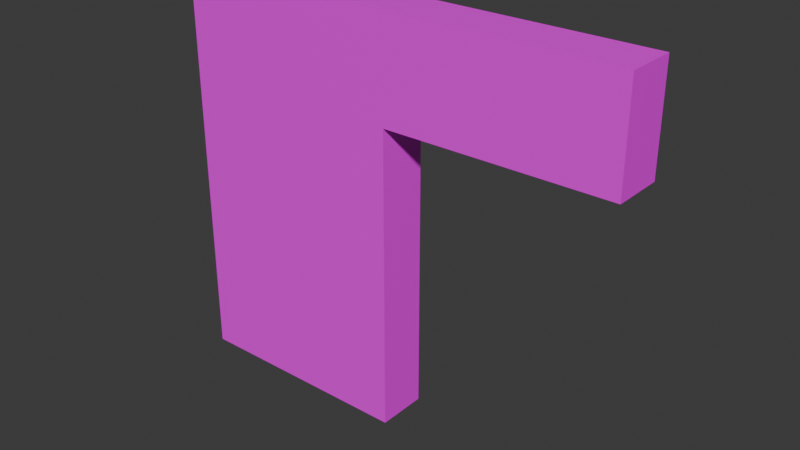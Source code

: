 # Source: Door-4.5-Ramp.blend  (saved by Blender 4.2.66; exported with 4.5.12 LTS)
import bpy
from mathutils import Matrix  # noqa: F401  (used for matrix-valued properties, if any)

bpy.ops.wm.read_factory_settings(use_empty=True)
scene = bpy.context.scene
scene.name = 'Scene'

# ---- collections
col_collection = bpy.data.collections.new('Collection'); scene.collection.children.link(col_collection)

# ---- images (referenced by path relative to the original .blend; pixels are not part of the script)
import os
ASSET_DIR = os.environ.get("B2B_ASSET_DIR", "")  # directory of the original .blend (textures are referenced by path, not embedded)
HERE = os.path.dirname(os.path.abspath(__file__))  # packed textures are extracted next to this script under _unpacked/

def load_image(name, relpath, width, height, colorspace="sRGB"):
    """Load a texture the original file referenced (path relative to the .blend, or extracted next to this script)."""
    p = next((c for c in (os.path.join(HERE, relpath), os.path.join(ASSET_DIR, relpath)) if relpath and os.path.exists(c)), "")
    if p:
        img = bpy.data.images.load(p, check_existing=True)
        img.name = name
    else:  # same state as the original file: an image datablock whose file is absent (Cycles renders it pink)
        img = bpy.data.images.new(name, width, height)
        img.source = "FILE"
        img.filepath = "//" + (relpath or name)
    img.colorspace_settings.name = colorspace
    return img
img_building_tests_png = load_image('Building_Tests.png', 'Building_Tests.png', 1024, 1024, 'sRGB')

# ---- materials (node trees are filled in below, after node groups)
mat_material_002 = bpy.data.materials.new('Material.002')

# ---- material node trees
mat_material_002.use_nodes = True; mat_material_002.node_tree.nodes.clear()
_N = mat_material_002.node_tree.nodes; _L = mat_material_002.node_tree.links
n0 = _N.new('ShaderNodeBsdfPrincipled'); n0.name = 'Principled BSDF'; n0.location = (10, 300)
n1 = _N.new('ShaderNodeOutputMaterial'); n1.name = 'Material Output'; n1.location = (300, 300)
n2 = _N.new('ShaderNodeTexImage'); n2.name = 'Image Texture'; n2.location = (-314, 263)
n2.image = img_building_tests_png
_L.new(n0.outputs[0], n1.inputs[0])
_L.new(n2.outputs[0], n0.inputs[0])
n1.is_active_output = True

# ---- world
world_world = bpy.data.worlds.new('World'); scene.world = world_world
world_world.use_nodes = True; world_world.node_tree.nodes.clear()
_N = world_world.node_tree.nodes; _L = world_world.node_tree.links
n0 = _N.new('ShaderNodeOutputWorld'); n0.name = 'World Output'; n0.location = (300, 300)
n1 = _N.new('ShaderNodeBackground'); n1.name = 'Background'; n1.location = (10, 300)
n1.inputs[0].default_value = (0.05088, 0.05088, 0.05088, 1.0)
_L.new(n1.outputs[0], n0.inputs[0])
n0.is_active_output = True
world_world.color = (0.05088, 0.05088, 0.05088)
world_world.sun_shadow_jitter_overblur = 0.0

# ---- meshes
me_door_4_5_ramp = bpy.data.meshes.new('Door-4.5-Ramp')
me_door_4_5_ramp.from_pydata([(-1.75, 0.25, 0.5), (1.75, 0.25, 4.0), (-1.75, 0.25, 4.0), (-1.75, -0.25, 0.5), (1.75, -0.25, 4.0), (-1.75, -0.25, 4.0), (-1.75, 0.25, 0.25), (-1.75, -0.25, 0.25), (1.75, 0.25, 4.25), (-1.75, 0.25, 4.25), (1.75, -0.25, 4.25), (-1.75, -0.25, 4.25), (1.0, 0.25, 3.25), (0.02584, 0.25, 3.25), (0.02584, -0.25, 3.25), (1.0, -0.25, 3.25), (-1.75, -0.25, 3.25), (1.75, -0.25, 3.25), (-1.75, 0.25, 3.25), (1.75, 0.25, 3.25), (0.02584, 0.25, 0.5), (1.0, 0.25, 4.0), (0.02584, 0.25, 4.0), (0.02584, -0.25, 0.5), (0.02584, -0.25, 4.0), (1.0, -0.25, 4.0), (0.02584, 0.25, 0.25), (0.02584, -0.25, 0.25), (0.02584, 0.25, 4.25), (1.0, 0.25, 4.25), (1.0, -0.25, 4.25), (0.02584, -0.25, 4.25), (-2.25, 0.25, 3.25), (-2.25, 0.25, 0.5), (-2.25, -0.25, 3.25), (-2.25, -0.25, 0.5), (-2.25, 0.25, 4.0), (-2.25, -0.25, 4.0), (-2.25, -0.25, 0.25), (-2.25, 0.25, 0.25), (-2.25, 0.25, 4.25), (-2.25, -0.25, 4.25), (2.25, 0.25, 3.25), (2.25, 0.25, 4.0), (2.25, -0.25, 4.0), (2.25, -0.25, 4.25), (2.25, 0.25, 4.25), (2.25, -0.25, 3.25)], [], [(19, 1, 43, 42), (11, 9, 40, 41), (28, 31, 30, 29), (8, 10, 45, 46), (31, 28, 9, 11), (30, 10, 8, 29), (22, 2, 9, 28), (15, 17, 4, 25), (20, 23, 27, 26), (16, 5, 37, 34), (1, 21, 29, 8), (16, 14, 24, 5), (25, 4, 10, 30), (15, 14, 13, 12), (20, 13, 14, 23), (5, 24, 31, 11), (19, 12, 21, 1), (23, 3, 7, 27), (13, 18, 2, 22), (22, 28, 29, 21), (25, 30, 31, 24), (6, 26, 27, 7), (15, 25, 24, 14), (13, 22, 21, 12), (0, 20, 26, 6), (20, 0, 18, 13), (3, 23, 14, 16), (7, 3, 35, 38), (2, 18, 32, 36), (17, 15, 12, 19), (36, 37, 41, 40), (32, 34, 37, 36), (33, 35, 34, 32), (33, 39, 38, 35), (0, 6, 39, 33), (5, 11, 41, 37), (18, 0, 33, 32), (3, 16, 34, 35), (9, 2, 36, 40), (6, 7, 38, 39), (43, 44, 47, 42), (44, 43, 46, 45), (10, 4, 44, 45), (4, 17, 47, 44), (17, 19, 42, 47), (1, 8, 46, 43)])
_uv = me_door_4_5_ramp.uv_layers.new(name='UVMap')
_uv.uv.foreach_set('vector', [0.5226, 0.5613, 0.5371, 0.5613, 0.5371, 0.571, 0.5226, 0.571, 0.8775, 0.5613, 0.8872, 0.5613, 0.8872, 0.571, 0.8775, 0.571, 0.8872, 0.5269, 0.8775, 0.5269, 0.8775, 0.508, 0.8872, 0.508, 0.8872, 0.4935, 0.8775, 0.4935, 0.8775, 0.4838, 0.8872, 0.4838, 0.8775, 0.5269, 0.8872, 0.5269, 0.8872, 0.5613, 0.8775, 0.5613, 0.8775, 0.508, 0.8775, 0.4935, 0.8872, 0.4935, 0.8872, 0.508, 0.5371, 0.5279, 0.5371, 0.4935, 0.542, 0.4935, 0.542, 0.5279, 0.6884, 0.5468, 0.6884, 0.5613, 0.6738, 0.5613, 0.6738, 0.5468, 0.03853, 0.576, 0.02884, 0.576, 0.02884, 0.5711, 0.03853, 0.5711, 0.6884, 0.4935, 0.6738, 0.4935, 0.6738, 0.4838, 0.6884, 0.4838, 0.5371, 0.5613, 0.5371, 0.5468, 0.542, 0.5468, 0.542, 0.5613, 0.6884, 0.4935, 0.6884, 0.5279, 0.6738, 0.5279, 0.6738, 0.4935, 0.6738, 0.5468, 0.6738, 0.5613, 0.669, 0.5613, 0.669, 0.5468, 0.04835, 0.59, 0.04835, 0.5711, 0.05805, 0.5711, 0.05805, 0.59, 0.03853, 0.576, 0.03853, 0.6293, 0.02884, 0.6293, 0.02884, 0.576, 0.6738, 0.4935, 0.6738, 0.5279, 0.669, 0.5279, 0.669, 0.4935, 0.5226, 0.5613, 0.5226, 0.5468, 0.5371, 0.5468, 0.5371, 0.5613, 0.7417, 0.5279, 0.7417, 0.4935, 0.7466, 0.4935, 0.7466, 0.5279, 0.5226, 0.5279, 0.5226, 0.4935, 0.5371, 0.4935, 0.5371, 0.5279, 0.5371, 0.5279, 0.542, 0.5279, 0.542, 0.5468, 0.5371, 0.5468, 0.6738, 0.5468, 0.669, 0.5468, 0.669, 0.5279, 0.6738, 0.5279, 0.03859, 0.6055, 0.03859, 0.5711, 0.04829, 0.5711, 0.04829, 0.6055, 0.6884, 0.5468, 0.6738, 0.5468, 0.6738, 0.5279, 0.6884, 0.5279, 0.5226, 0.5279, 0.5371, 0.5279, 0.5371, 0.5468, 0.5226, 0.5468, 0.4692, 0.4935, 0.4692, 0.5279, 0.4644, 0.5279, 0.4644, 0.4935, 0.4692, 0.5279, 0.4692, 0.4935, 0.5226, 0.4935, 0.5226, 0.5279, 0.7417, 0.4935, 0.7417, 0.5279, 0.6884, 0.5279, 0.6884, 0.4935, 0.7466, 0.4935, 0.7417, 0.4935, 0.7417, 0.4838, 0.7466, 0.4838, 0.5371, 0.4935, 0.5226, 0.4935, 0.5226, 0.4838, 0.5371, 0.4838, 0.04835, 0.6045, 0.04835, 0.59, 0.05805, 0.59, 0.05805, 0.6045, 0.01908, 0.6438, 0.02878, 0.6438, 0.02878, 0.6487, 0.01908, 0.6487, 0.01908, 0.6293, 0.02878, 0.6293, 0.02878, 0.6438, 0.01908, 0.6438, 0.01908, 0.576, 0.02878, 0.576, 0.02878, 0.6293, 0.01908, 0.6293, 0.01908, 0.576, 0.01908, 0.5711, 0.02878, 0.5711, 0.02878, 0.576, 0.4692, 0.4935, 0.4644, 0.4935, 0.4644, 0.4838, 0.4692, 0.4838, 0.6738, 0.4935, 0.669, 0.4935, 0.669, 0.4838, 0.6738, 0.4838, 0.5226, 0.4935, 0.4692, 0.4935, 0.4692, 0.4838, 0.5226, 0.4838, 0.7417, 0.4935, 0.6884, 0.4935, 0.6884, 0.4838, 0.7417, 0.4838, 0.542, 0.4935, 0.5371, 0.4935, 0.5371, 0.4838, 0.542, 0.4838, 0.03859, 0.6055, 0.04829, 0.6055, 0.04829, 0.6152, 0.03859, 0.6152, 0.0678, 0.5856, 0.05811, 0.5856, 0.05811, 0.5711, 0.0678, 0.5711, 0.05811, 0.5856, 0.0678, 0.5856, 0.0678, 0.5905, 0.05811, 0.5905, 0.669, 0.5613, 0.6738, 0.5613, 0.6738, 0.571, 0.669, 0.571, 0.6738, 0.5613, 0.6884, 0.5613, 0.6884, 0.571, 0.6738, 0.571, 0.04835, 0.6045, 0.05805, 0.6045, 0.05805, 0.6142, 0.04835, 0.6142, 0.5371, 0.5613, 0.542, 0.5613, 0.542, 0.571, 0.5371, 0.571])
me_door_4_5_ramp.materials.append(mat_material_002)
me_door_4_5_ramp.update()

# ---- objects
ob_door_4_5_ramp_col = bpy.data.objects.new('Door-4.5-Ramp-col', me_door_4_5_ramp)

# ---- transforms, parenting, visibility, modifiers, constraints
ob_door_4_5_ramp_col.location = (0.0, 0.0, 0.0)

# ---- collection membership
col_collection.objects.link(ob_door_4_5_ramp_col)

# ---- scene / render settings (as saved in the file)
scene.frame_start = 1; scene.frame_end = 250; scene.frame_set(1)
scene.render.engine = 'BLENDER_EEVEE_NEXT'
bpy.context.view_layer.update()

# ---- added for rendering (the .blend has no active camera and no usable light): camera, sun
cam_auto = bpy.data.cameras.new('AutoCamera')
cam_auto.lens = 50.0
cam_auto.sensor_width = 36.0
cam_auto.clip_end = 1000.0
ob_auto_camera = bpy.data.objects.new('AutoCamera', cam_auto)
scene.collection.objects.link(ob_auto_camera)
ob_auto_camera.location = (5.58977, -6.70772, 6.72181)
ob_auto_camera.rotation_euler = (1.09748, -7.21219e-08, 0.694738)
scene.camera = ob_auto_camera
light_auto_sun = bpy.data.lights.new('AutoSun', 'SUN')
light_auto_sun.energy = 3.0
light_auto_sun.angle = 0.0523599
ob_auto_sun = bpy.data.objects.new('AutoSun', light_auto_sun)
scene.collection.objects.link(ob_auto_sun)
ob_auto_sun.rotation_euler = (0.872665, 0.174533, 0.523599)
bpy.context.view_layer.update()
